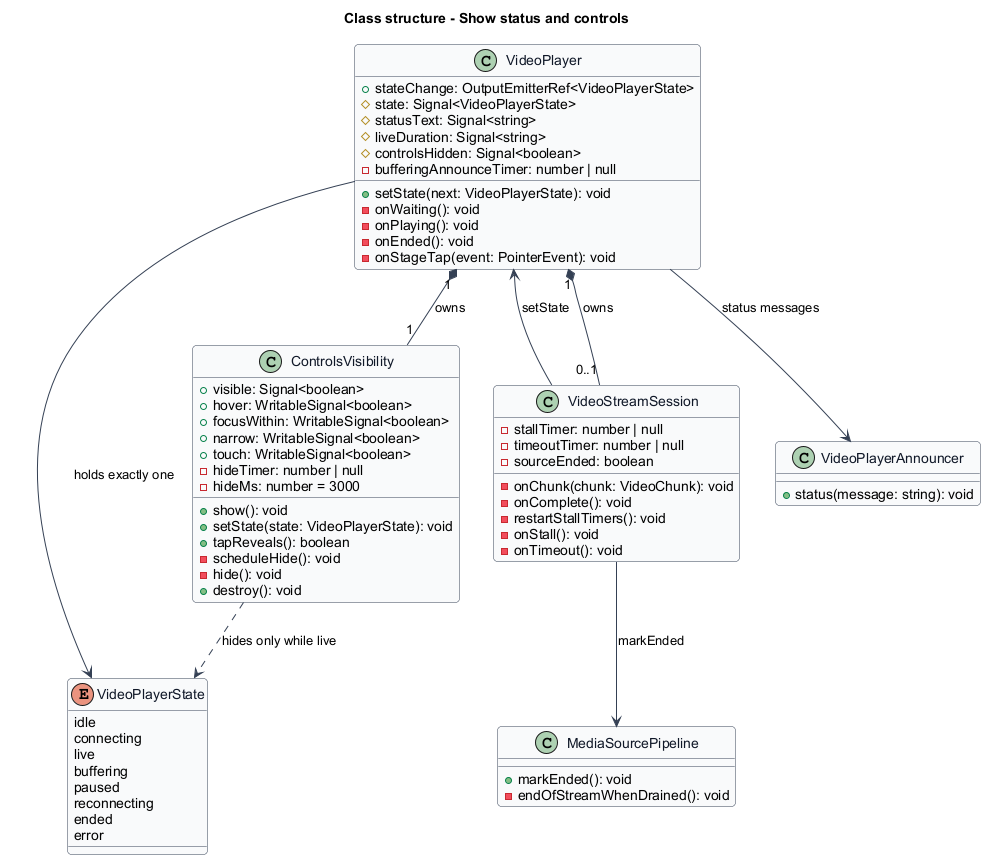

The diagram above was rendered by PlantUML. Its source (embedded in the PNG):
@startuml
skinparam backgroundColor #FFFFFF
skinparam shadowing false
skinparam roundcorner 8
skinparam defaultFontName Arial
skinparam ArrowColor #344054
skinparam class {
  BorderColor #344054
  FontColor #101828
  BackgroundColor #F9FAFB
}
title Class structure - Show status and controls
enum VideoPlayerState {
  idle
  connecting
  live
  buffering
  paused
  reconnecting
  ended
  error
}
class VideoPlayer {
  +stateChange: OutputEmitterRef<VideoPlayerState>
  #state: Signal<VideoPlayerState>
  #statusText: Signal<string>
  #liveDuration: Signal<string>
  #controlsHidden: Signal<boolean>
  -bufferingAnnounceTimer: number | null
  +setState(next: VideoPlayerState): void
  -onWaiting(): void
  -onPlaying(): void
  -onEnded(): void
  -onStageTap(event: PointerEvent): void
}
class VideoStreamSession {
  -stallTimer: number | null
  -timeoutTimer: number | null
  -sourceEnded: boolean
  -onChunk(chunk: VideoChunk): void
  -onComplete(): void
  -restartStallTimers(): void
  -onStall(): void
  -onTimeout(): void
}
class ControlsVisibility {
  +visible: Signal<boolean>
  +hover: WritableSignal<boolean>
  +focusWithin: WritableSignal<boolean>
  +narrow: WritableSignal<boolean>
  +touch: WritableSignal<boolean>
  -hideTimer: number | null
  -hideMs: number = 3000
  +show(): void
  +setState(state: VideoPlayerState): void
  +tapReveals(): boolean
  -scheduleHide(): void
  -hide(): void
  +destroy(): void
}
class MediaSourcePipeline {
  +markEnded(): void
  -endOfStreamWhenDrained(): void
}
class VideoPlayerAnnouncer {
  +status(message: string): void
}
VideoPlayer --> VideoPlayerState : holds exactly one
VideoPlayer "1" *-- "1" ControlsVisibility : owns
VideoPlayer "1" *-- "0..1" VideoStreamSession : owns
VideoStreamSession --> VideoPlayer : setState
VideoStreamSession --> MediaSourcePipeline : markEnded
VideoPlayer --> VideoPlayerAnnouncer : status messages
ControlsVisibility ..> VideoPlayerState : hides only while live
@enduml